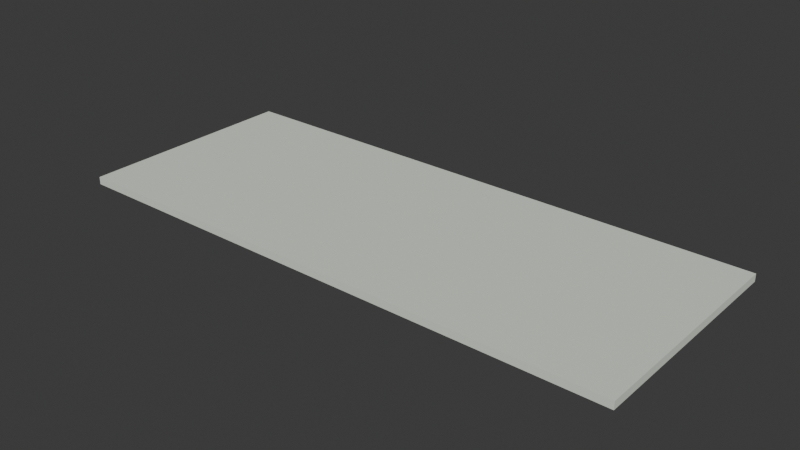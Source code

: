 # Source: KIT_Textil_Tapete_v01.blend  (saved by Blender 4.2.66; exported with 4.5.12 LTS)
import bpy
from mathutils import Matrix  # noqa: F401  (used for matrix-valued properties, if any)

bpy.ops.wm.read_factory_settings(use_empty=True)
scene = bpy.context.scene
scene.name = 'Scene'

# ---- collections
col_kit_textil_tapete_v01 = bpy.data.collections.new('KIT_Textil_Tapete_v01'); scene.collection.children.link(col_kit_textil_tapete_v01)

# ---- materials (node trees are filled in below, after node groups)
mat_polyroom_pbr = bpy.data.materials.new('Polyroom_PBR')

# ---- material node trees
mat_polyroom_pbr.use_nodes = True; mat_polyroom_pbr.node_tree.nodes.clear()
_N = mat_polyroom_pbr.node_tree.nodes; _L = mat_polyroom_pbr.node_tree.links
n0 = _N.new('ShaderNodeOutputMaterial'); n0.name = 'Material Output'; n0.location = (300, 0)
n1 = _N.new('ShaderNodeBsdfPrincipled'); n1.name = 'Principled BSDF'; n1.location = (0, 0)
n1.inputs[2].default_value = 0.8
n2 = _N.new('ShaderNodeVertexColor'); n2.name = 'Color Attribute'; n2.location = (-300, 0)
n2.layer_name = 'Color'
_L.new(n2.outputs[0], n1.inputs[0])
_L.new(n1.outputs[0], n0.inputs[0])
n0.is_active_output = True

# ---- world
world_world = bpy.data.worlds.new('World'); scene.world = world_world
world_world.use_nodes = True; world_world.node_tree.nodes.clear()
_N = world_world.node_tree.nodes; _L = world_world.node_tree.links
n0 = _N.new('ShaderNodeOutputWorld'); n0.name = 'World Output'; n0.location = (300, 300)
n1 = _N.new('ShaderNodeBackground'); n1.name = 'Background'; n1.location = (10, 300)
n1.inputs[0].default_value = (0.05088, 0.05088, 0.05088, 1.0)
_L.new(n1.outputs[0], n0.inputs[0])
n0.is_active_output = True
world_world.color = (0.05088, 0.05088, 0.05088)
world_world.sun_shadow_jitter_overblur = 0.0

# ---- meshes
me_cube = bpy.data.meshes.new('Cube')
me_cube.from_pydata([(-0.75, -0.3, 0.0), (-0.75, -0.3, 0.02), (-0.75, 0.3, 0.0), (-0.75, 0.3, 0.02), (0.75, -0.3, 0.0), (0.75, -0.3, 0.02), (0.75, 0.3, 0.0), (0.75, 0.3, 0.02)], [], [(0, 1, 3, 2), (2, 3, 7, 6), (6, 7, 5, 4), (4, 5, 1, 0), (2, 6, 4, 0), (7, 3, 1, 5)])
_uv = me_cube.uv_layers.new(name='UVMap')
_uv.uv.foreach_set('vector', [0.8639, 0.4007, 0.8506, 0.4007, 0.8506, 0.003262, 0.8639, 0.003262, 0.8243, 0.9967, 0.8111, 0.9967, 0.8111, 0.003262, 0.8243, 0.003262, 0.8639, 0.8046, 0.8506, 0.8046, 0.8506, 0.4072, 0.8639, 0.4072, 0.8441, 0.9967, 0.8309, 0.9967, 0.8309, 0.003262, 0.8441, 0.003262, 0.4007, 0.003262, 0.4007, 0.9967, 0.003262, 0.9967, 0.003262, 0.003262, 0.8046, 0.003262, 0.8046, 0.9967, 0.4072, 0.9967, 0.4072, 0.003262])
_ca = me_cube.color_attributes.new('Color', 'FLOAT_COLOR', 'POINT')
_ca.data.foreach_set('color', [0.75, 0.8, 0.7, 1.0, 0.75, 0.8, 0.7, 1.0, 0.75, 0.8, 0.7, 1.0, 0.75, 0.8, 0.7, 1.0, 0.75, 0.8, 0.7, 1.0, 0.75, 0.8, 0.7, 1.0, 0.75, 0.8, 0.7, 1.0, 0.75, 0.8, 0.7, 1.0])
me_cube.materials.append(mat_polyroom_pbr)
me_cube.update()

# ---- objects
ob_kit_textil_tapete_v01 = bpy.data.objects.new('KIT_Textil_Tapete_v01', me_cube)

# ---- transforms, parenting, visibility, modifiers, constraints
ob_kit_textil_tapete_v01.location = (0.0, 0.0, 0.0)

# ---- collection membership
col_kit_textil_tapete_v01.objects.link(ob_kit_textil_tapete_v01)

# ---- scene / render settings (as saved in the file)
scene.frame_start = 1; scene.frame_end = 250; scene.frame_set(1)
scene.render.engine = 'BLENDER_EEVEE_NEXT'
bpy.context.view_layer.update()

# ---- added for rendering (the .blend has no active camera and no usable light): camera, sun
cam_auto = bpy.data.cameras.new('AutoCamera')
cam_auto.lens = 50.0
cam_auto.sensor_width = 36.0
cam_auto.clip_end = 1000.0
ob_auto_camera = bpy.data.objects.new('AutoCamera', cam_auto)
scene.collection.objects.link(ob_auto_camera)
ob_auto_camera.location = (1.49486, -1.79383, 1.20589)
ob_auto_camera.rotation_euler = (1.09748, -7.21219e-08, 0.694738)
scene.camera = ob_auto_camera
light_auto_sun = bpy.data.lights.new('AutoSun', 'SUN')
light_auto_sun.energy = 3.0
light_auto_sun.angle = 0.0523599
ob_auto_sun = bpy.data.objects.new('AutoSun', light_auto_sun)
scene.collection.objects.link(ob_auto_sun)
ob_auto_sun.rotation_euler = (0.872665, 0.174533, 0.523599)
bpy.context.view_layer.update()
